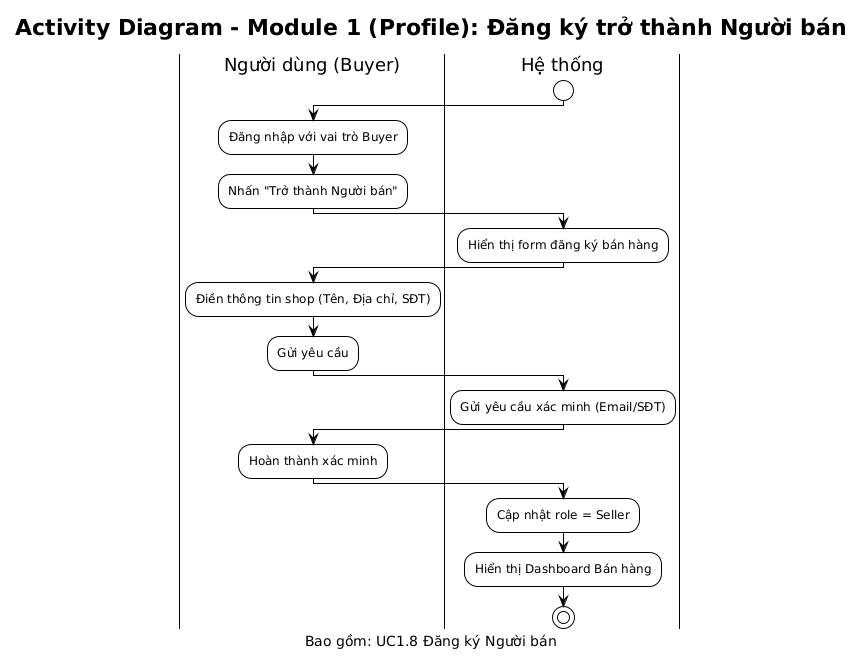

The diagram above was rendered by PlantUML. Its source (embedded in the PNG):
@startuml
!theme plain
title Activity Diagram - Module 1 (Profile): Đăng ký trở thành Người bán
caption Bao gồm: UC1.8 Đăng ký Người bán

|Người dùng (Buyer)|
|Hệ thống|

start

|Người dùng (Buyer)|
:Đăng nhập với vai trò Buyer;
:Nhấn "Trở thành Người bán";

|Hệ thống|
:Hiển thị form đăng ký bán hàng;

|Người dùng (Buyer)|
:Điền thông tin shop (Tên, Địa chỉ, SĐT);
:Gửi yêu cầu;

|Hệ thống|
:Gửi yêu cầu xác minh (Email/SĐT);

|Người dùng (Buyer)|
:Hoàn thành xác minh;

|Hệ thống|
:Cập nhật role = Seller;
:Hiển thị Dashboard Bán hàng;

stop
@enduml